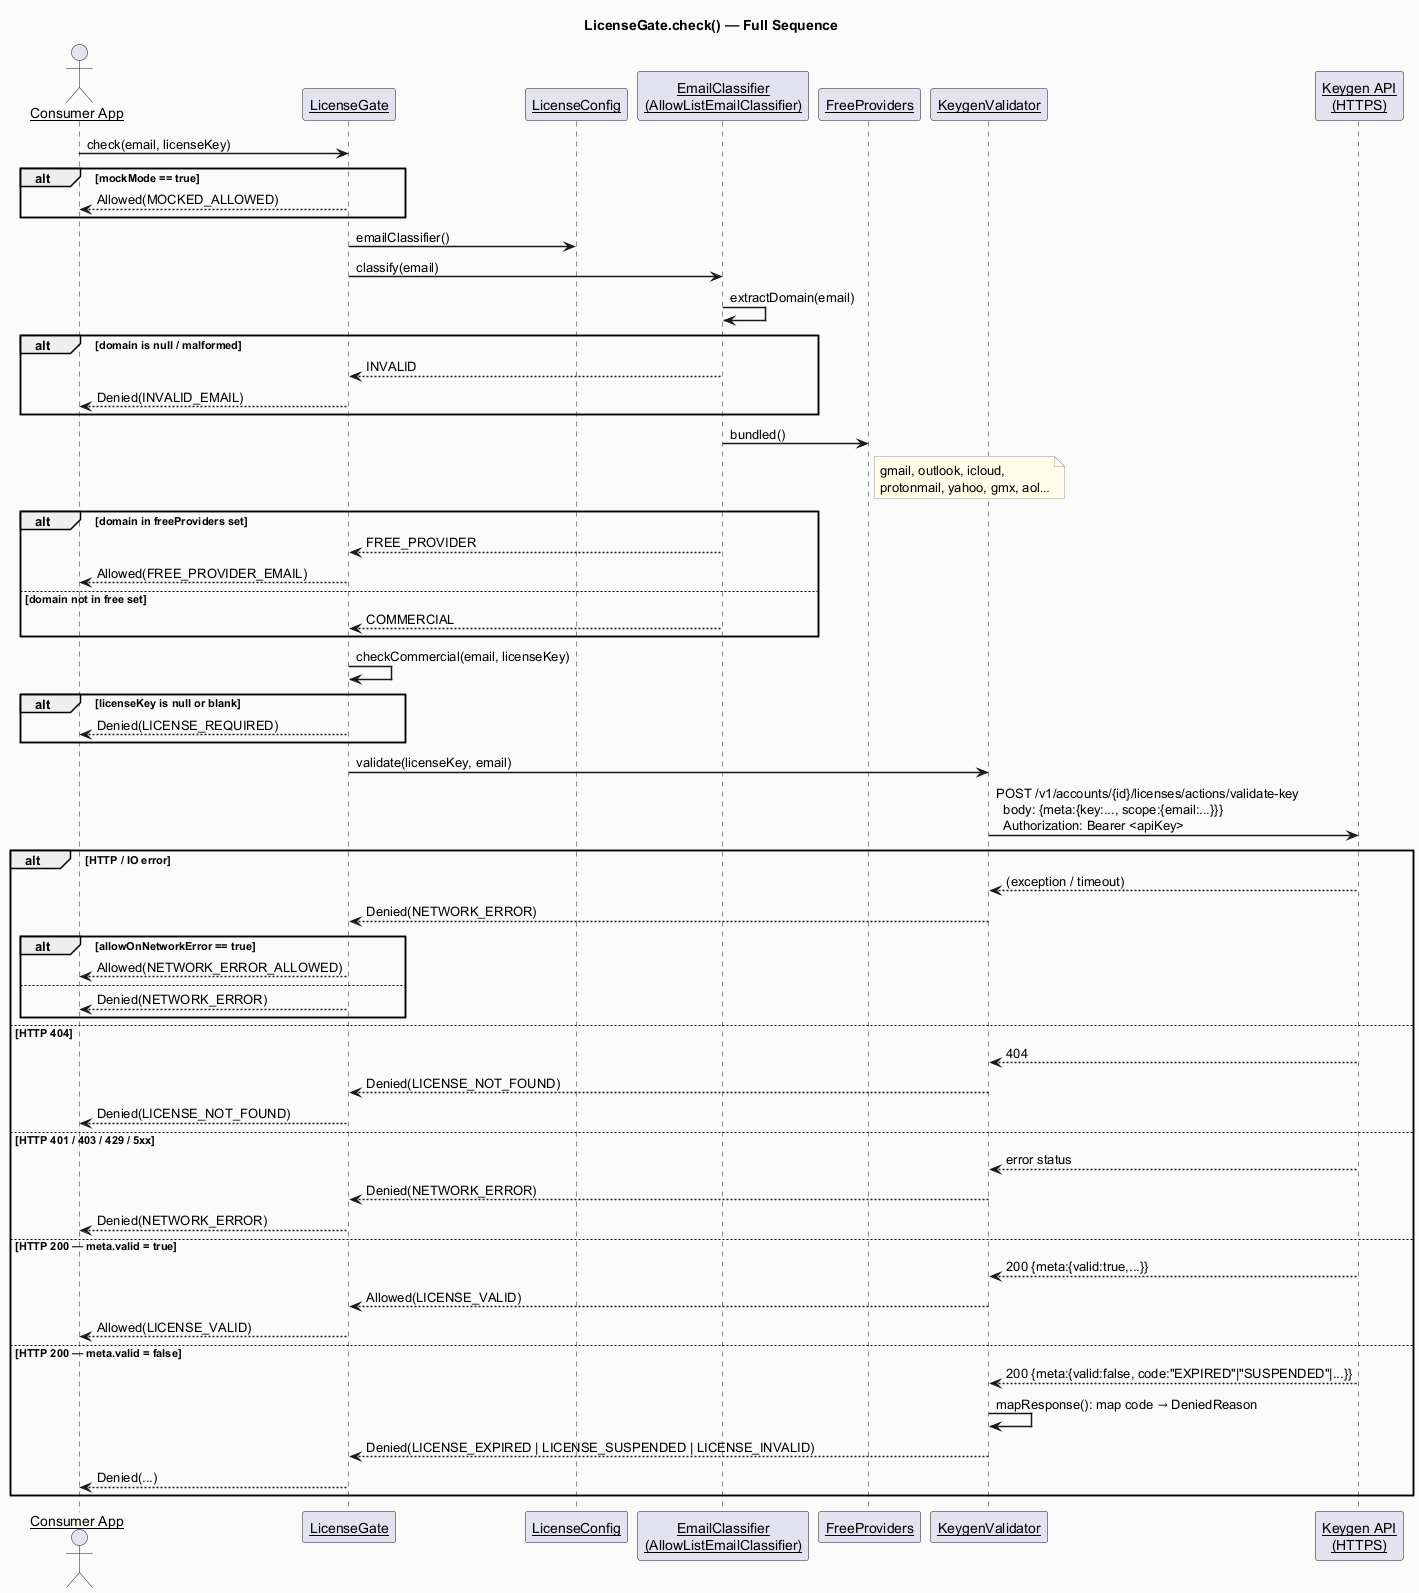

The diagram above was rendered by PlantUML. Its source (embedded in the PNG):
@startuml seq-check
skinparam backgroundColor #FAFAFA
skinparam sequenceArrowThickness 1.5
skinparam sequenceParticipant underline
skinparam noteBorderColor #999
skinparam noteBackgroundColor #FFFDE7

title LicenseGate.check() — Full Sequence

actor "Consumer App" as App
participant "LicenseGate" as Gate
participant "LicenseConfig" as Cfg
participant "EmailClassifier\n(AllowListEmailClassifier)" as Cls
participant "FreeProviders" as FP
participant "KeygenValidator" as KV
participant "Keygen API\n(HTTPS)" as Keygen

App -> Gate : check(email, licenseKey)

alt mockMode == true
  Gate --> App : Allowed(MOCKED_ALLOWED)
end

Gate -> Cfg : emailClassifier()
Gate -> Cls : classify(email)
Cls -> Cls : extractDomain(email)

alt domain is null / malformed
  Cls --> Gate : INVALID
  Gate --> App : Denied(INVALID_EMAIL)
end

Cls -> FP : bundled()
note right of FP : gmail, outlook, icloud,\nprotonmail, yahoo, gmx, aol…

alt domain in freeProviders set
  Cls --> Gate : FREE_PROVIDER
  Gate --> App : Allowed(FREE_PROVIDER_EMAIL)
else domain not in free set
  Cls --> Gate : COMMERCIAL
end

Gate -> Gate : checkCommercial(email, licenseKey)

alt licenseKey is null or blank
  Gate --> App : Denied(LICENSE_REQUIRED)
end

Gate -> KV : validate(licenseKey, email)

KV -> Keygen : POST /v1/accounts/{id}/licenses/actions/validate-key\n  body: {meta:{key:..., scope:{email:...}}}\n  Authorization: Bearer <apiKey>

alt HTTP / IO error
  Keygen --> KV : (exception / timeout)
  KV --> Gate : Denied(NETWORK_ERROR)

  alt allowOnNetworkError == true
    Gate --> App : Allowed(NETWORK_ERROR_ALLOWED)
  else
    Gate --> App : Denied(NETWORK_ERROR)
  end

else HTTP 404
  Keygen --> KV : 404
  KV --> Gate : Denied(LICENSE_NOT_FOUND)
  Gate --> App : Denied(LICENSE_NOT_FOUND)

else HTTP 401 / 403 / 429 / 5xx
  Keygen --> KV : error status
  KV --> Gate : Denied(NETWORK_ERROR)
  Gate --> App : Denied(NETWORK_ERROR)

else HTTP 200 — meta.valid = true
  Keygen --> KV : 200 {meta:{valid:true,...}}
  KV --> Gate : Allowed(LICENSE_VALID)
  Gate --> App : Allowed(LICENSE_VALID)

else HTTP 200 — meta.valid = false
  Keygen --> KV : 200 {meta:{valid:false, code:"EXPIRED"|"SUSPENDED"|...}}
  KV -> KV : mapResponse(): map code → DeniedReason
  KV --> Gate : Denied(LICENSE_EXPIRED | LICENSE_SUSPENDED | LICENSE_INVALID)
  Gate --> App : Denied(...)
end

@enduml